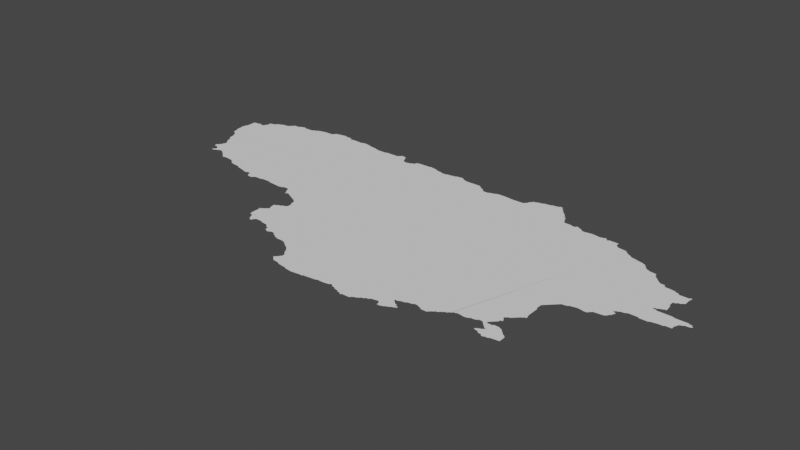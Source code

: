 # Source: lithuania.blend  (saved by Blender 3.3.6; exported with 4.5.12 LTS)
import bpy
from mathutils import Matrix  # noqa: F401  (used for matrix-valued properties, if any)

bpy.ops.wm.read_factory_settings(use_empty=True)
scene = bpy.context.scene
scene.name = 'Scene'

# ---- collections
col_collection = bpy.data.collections.new('Collection'); scene.collection.children.link(col_collection)

# ---- node groups
ng_auto_smooth = bpy.data.node_groups.new('Auto Smooth', 'GeometryNodeTree')
_s = ng_auto_smooth.interface.new_socket(name='Geometry', in_out='OUTPUT', socket_type='NodeSocketGeometry')
_s = ng_auto_smooth.interface.new_socket(name='Geometry', in_out='INPUT', socket_type='NodeSocketGeometry')
_s = ng_auto_smooth.interface.new_socket(name='Angle', in_out='INPUT', socket_type='NodeSocketFloat')
_s.subtype = 'ANGLE'
_s.min_value = 0.0
_s.max_value = 3.142
ng_auto_smooth.is_modifier = True
_N = ng_auto_smooth.nodes; _L = ng_auto_smooth.links
n0 = _N.new('NodeGroupOutput'); n0.name = 'Group Output'; n0.location = (480, -100)
n1 = _N.new('NodeGroupInput'); n1.name = 'Group Input'; n1.location = (-420, -300)
n2 = _N.new('NodeGroupInput'); n2.name = 'Group Input.001'; n2.location = (-60, -100)
n3 = _N.new('GeometryNodeSetShadeSmooth'); n3.name = 'Set Shade Smooth'; n3.location = (120, -100)
n3.domain = 'EDGE'
n4 = _N.new('GeometryNodeSetShadeSmooth'); n4.name = 'Set Shade Smooth.001'; n4.location = (300, -100)
n5 = _N.new('GeometryNodeInputMeshEdgeAngle'); n5.name = 'Edge Angle'; n5.location = (-420, -220)
n6 = _N.new('GeometryNodeInputEdgeSmooth'); n6.name = 'Is Edge Smooth'; n6.location = (-60, -160)
n7 = _N.new('GeometryNodeInputShadeSmooth'); n7.name = 'Is Face Smooth'; n7.location = (-240, -340)
n8 = _N.new('FunctionNodeBooleanMath'); n8.name = 'Boolean Math'; n8.location = (-60, -220)
n9 = _N.new('FunctionNodeCompare'); n9.name = 'Compare'; n9.location = (-240, -180)
n9.operation = 'LESS_EQUAL'
_L.new(n5.outputs[0], n9.inputs[0])
_L.new(n4.outputs[0], n0.inputs[0])
_L.new(n1.outputs[1], n9.inputs[1])
_L.new(n9.outputs[0], n8.inputs[0])
_L.new(n7.outputs[0], n8.inputs[1])
_L.new(n2.outputs[0], n3.inputs[0])
_L.new(n6.outputs[0], n3.inputs[1])
_L.new(n3.outputs[0], n4.inputs[0])
_L.new(n8.outputs[0], n3.inputs[2])
n0.is_active_output = True

# ---- world
world_world = bpy.data.worlds.new('World'); scene.world = world_world
world_world.use_nodes = True; world_world.node_tree.nodes.clear()
_N = world_world.node_tree.nodes; _L = world_world.node_tree.links
n0 = _N.new('ShaderNodeOutputWorld'); n0.name = 'World Output'; n0.location = (300, 300)
n1 = _N.new('ShaderNodeBackground'); n1.name = 'Background'; n1.location = (10, 300)
n1.inputs[0].default_value = (0.05088, 0.05088, 0.05088, 1.0)
_L.new(n1.outputs[0], n0.inputs[0])
n0.is_active_output = True
world_world.color = (0.05088, 0.05088, 0.05088)
world_world.use_sun_shadow = False
world_world.sun_shadow_jitter_overblur = 0.0

# ---- meshes
me_mesh = bpy.data.meshes.new('Mesh')
me_mesh.from_pydata([(21.06, 55.82, -7.77e-08), (21.06, 55.86, -9.631e-08), (21.05, 55.91, -9.101e-08), (21.06, 55.95, -5.993e-08), (21.08, 55.76, -8.737e-08), (21.07, 55.81, -9.339e-08), (21.06, 55.93, -8.615e-08), (21.07, 55.95, -9.848e-08), (21.07, 55.97, -9.539e-08), (21.07, 55.99, -9.565e-08), (21.09, 55.73, -8.783e-08), (21.09, 55.75, -9.597e-08), (21.12, 55.72, -4.217e-08), (21.11, 55.73, -9.208e-08), (21.07, 56.02, -8.995e-08), (21.07, 56.05, -9.25e-08), (21.07, 56.07, -1.065e-07), (21.07, 56.07, -5.864e-08), (21.08, 56.06, -9.739e-08), (21.08, 56.07, -4.578e-08), (21.09, 56.07, -8.997e-08), (21.19, 56.07, -9.955e-08), (21.13, 56.07, -9.432e-08), (21.2, 55.35, -4.189e-08), (21.2, 55.35, -4.412e-08), (21.22, 55.34, -5.465e-08), (21.21, 55.35, -9.073e-08), (21.22, 55.35, -9.586e-08), (21.23, 55.39, -1.068e-07), (21.25, 55.34, -8.851e-08), (21.27, 55.25, -7.843e-08), (21.27, 55.27, -8.663e-08), (21.28, 55.32, -4.217e-08), (21.27, 55.33, -9.016e-08), (21.29, 55.26, -7.955e-08), (21.28, 55.28, -9.913e-08), (21.29, 55.29, -9.422e-08), (21.29, 55.31, -9.647e-08), (21.3, 55.26, -4.412e-08), (21.31, 55.27, -9.317e-08), (21.34, 55.28, -8.637e-08), (21.35, 55.29, -9.502e-08), (21.37, 55.29, -8.694e-08), (21.4, 55.28, -3.329e-08), (21.39, 55.29, -8.368e-08), (21.41, 55.27, -7.877e-08), (21.43, 55.25, -7.491e-08), (21.43, 55.27, -9.76e-08), (21.16, 55.66, -9.165e-08), (21.18, 55.59, -8.687e-08), (21.17, 55.63, -8.721e-08), (21.17, 55.65, -8.953e-08), (21.2, 55.57, -7.283e-08), (21.19, 55.59, -9.587e-08), (21.21, 55.37, -8.144e-08), (21.22, 55.38, -4.217e-08), (21.22, 55.52, -4.217e-08), (21.22, 55.53, -8.157e-08), (21.21, 55.57, -9.619e-08), (21.24, 55.41, -6.16e-08), (21.24, 55.5, -5.28e-08), (21.23, 55.51, -8.303e-08), (21.25, 55.41, -9.848e-08), (21.25, 55.43, -8.953e-08), (21.26, 55.45, -8.209e-08), (21.26, 55.47, -8.185e-08), (21.25, 55.49, -9.898e-08), (22.04, 55.66, -8.813e-08), (21.14, 55.7, -5.28e-08), (21.13, 55.71, -8.296e-08), (21.15, 55.69, -9.871e-08), (21.14, 56.08, -4.578e-08), (21.17, 56.07, -9.736e-08), (21.15, 56.08, -7.156e-08), (21.16, 56.08, -5.438e-08), (21.21, 56.07, -9.848e-08), (21.21, 56.09, -7.877e-08), (21.22, 56.1, -3.329e-08), (21.23, 56.11, -8.87e-08), (21.23, 56.15, -9.156e-08), (21.23, 56.13, -9.334e-08), (21.23, 56.16, -7.466e-08), (21.29, 56.17, -9.817e-08), (21.29, 56.19, -7.491e-08), (21.31, 56.19, -9.501e-08), (21.31, 56.2, -6.973e-08), (21.33, 56.21, -9.04e-08), (21.35, 56.21, -9.886e-08), (21.35, 56.22, -7.938e-08), (21.43, 56.23, -9.9e-08), (21.41, 56.23, -9.398e-08), (21.44, 56.24, -5.938e-08), (21.45, 55.24, -6.973e-08), (21.45, 55.25, -9.696e-08), (21.48, 55.22, -8.039e-08), (21.47, 55.23, -9.492e-08), (21.5, 55.2, -5.327e-08), (21.49, 55.21, -8.831e-08), (21.51, 55.19, -8.498e-08), (21.53, 55.2, -8.334e-08), (21.55, 55.2, -9.767e-08), (21.57, 55.2, -9.377e-08), (21.65, 55.19, -9.297e-08), (21.66, 55.18, -5.327e-08), (21.68, 55.16, -7.855e-08), (21.67, 55.17, -8.703e-08), (21.69, 55.15, -7.679e-08), (21.71, 55.14, -7.584e-08), (21.71, 55.15, -9.636e-08), (21.79, 55.13, -9.337e-08), (21.45, 56.25, -8.703e-08), (21.46, 56.26, -5.527e-08), (21.51, 56.29, -1e-07), (21.47, 56.27, -8.437e-08), (21.48, 56.28, -3.329e-08), (21.49, 56.29, -8.032e-08), (21.53, 56.29, -9.076e-08), (21.55, 56.29, -9.08e-08), (21.55, 56.3, -6.409e-08), (21.57, 56.31, -8.566e-08), (21.59, 56.31, -9.949e-08), (21.63, 56.31, -9.705e-08), (21.71, 56.31, -9.377e-08), (21.73, 56.31, -9.368e-08), (21.59, 56.32, -4.756e-08), (21.62, 56.32, -4.643e-08), (21.74, 56.32, -4.412e-08), (21.75, 56.33, -8.032e-08), (22.05, 55.04, -9.008e-08), (22.07, 55.03, -8.979e-08), (21.82, 55.12, -4.606e-08), (21.81, 55.13, -9.692e-08), (21.84, 55.11, -8.853e-08), (21.88, 55.1, -4.162e-08), (21.87, 55.11, -9.982e-08), (21.89, 55.1, -8.377e-08), (21.93, 55.09, -9.104e-08), (21.95, 55.08, -7.413e-08), (21.95, 55.09, -9.847e-08), (21.97, 55.08, -7.915e-08), (21.99, 55.08, -5.29e-08), (21.99, 55.09, -9.961e-08), (22.01, 55.09, -9.487e-08), (22.04, 55.05, -7.6e-08), (22.04, 55.07, -7.142e-08), (22.03, 55.09, -9.245e-08), (22.05, 55.05, -9.81e-08), (21.81, 56.35, -9.839e-08), (22.06, 56.42, -9.856e-08), (21.77, 56.33, -9.317e-08), (21.78, 56.34, -6.7e-08), (21.79, 56.35, -8.032e-08), (21.82, 56.36, -4.412e-08), (21.83, 56.36, -8.971e-08), (21.88, 56.37, -9.334e-08), (21.97, 56.37, -8.688e-08), (21.98, 56.38, -5.28e-08), (22.0, 56.41, -7.308e-08), (21.99, 56.39, -9.6e-08), (22.01, 56.41, -9.089e-08), (22.03, 56.41, -8.69e-08), (22.04, 56.42, -3.329e-08), (22.11, 55.03, -9.156e-08), (22.12, 55.04, -6.597e-08), (22.13, 55.05, -9.8e-08), (22.15, 55.06, -8.362e-08), (22.21, 55.06, -7.509e-08), (22.22, 55.06, -4.578e-08), (22.23, 55.07, -9.939e-08), (22.25, 55.07, -9.872e-08), (22.28, 55.07, -9.282e-08), (22.33, 55.07, -9.29e-08), (22.34, 55.06, -3.943e-08), (22.37, 55.06, -7.945e-08), (22.99, 55.55, -9.106e-08), (22.23, 56.39, -9.983e-08), (22.33, 56.39, -9.959e-08), (22.37, 56.39, -9.981e-08), (22.12, 56.43, -9.079e-08), (22.16, 56.42, -8.946e-08), (22.21, 56.41, -9.326e-08), (22.21, 56.42, -6.685e-08), (22.23, 56.41, -7.55e-08), (22.25, 56.39, -9.947e-08), (22.25, 56.4, -4.756e-08), (22.29, 56.4, -8.479e-08), (22.31, 56.4, -8.409e-08), (22.33, 56.4, -6.084e-08), (22.35, 56.39, -7.367e-08), (22.35, 56.4, -3.329e-08), (22.35, 56.4, -8.367e-08), (22.34, 56.4, -4.772e-08), (22.35, 56.39, -8.663e-08), (22.43, 56.41, -9.008e-08), (22.38, 56.4, -7.111e-08), (22.7, 54.47, -6.687e-08), (22.7, 54.49, -4.92e-08), (22.7, 54.52, -8.087e-08), (22.7, 54.57, -8.78e-08), (22.69, 54.58, -3.329e-08), (22.69, 54.59, -4.162e-08), (22.69, 54.58, -9.066e-08), (22.69, 54.59, -8.99e-08), (22.7, 54.59, -6.126e-08), (22.71, 54.45, -8.138e-08), (22.71, 54.47, -9.568e-08), (22.71, 54.59, -9.941e-08), (22.71, 54.6, -7.399e-08), (22.62, 55.02, -4.412e-08), (22.61, 55.03, -9.31e-08), (22.64, 54.98, -3.329e-08), (22.64, 54.99, -7.581e-08), (22.63, 55.01, -9.216e-08), (22.65, 54.98, -6.014e-08), (22.65, 54.99, -9.926e-08), (22.67, 54.99, -9.089e-08), (22.7, 54.98, -4.412e-08), (22.69, 54.99, -9.458e-08), (22.71, 54.97, -9.372e-08), (22.47, 55.05, -9.861e-08), (22.49, 55.05, -9.538e-08), (22.53, 55.06, -6.049e-08), (22.53, 55.07, -9.809e-08), (22.55, 55.07, -9.134e-08), (22.57, 55.07, -9.229e-08), (22.6, 55.06, -6.193e-08), (22.59, 55.07, -8.983e-08), (22.61, 55.05, -9.597e-08), (22.41, 56.4, -8.386e-08), (22.5, 56.4, -6.2e-08), (22.51, 56.39, -9.327e-08), (22.59, 56.38, -8.214e-08), (22.61, 56.37, -9.184e-08), (22.6, 56.38, -4.162e-08), (22.63, 56.37, -8.032e-08), (22.65, 56.36, -7.491e-08), (22.67, 56.36, -8.482e-08), (22.76, 54.4, -4.162e-08), (22.78, 54.38, -5.327e-08), (22.77, 54.39, -9.305e-08), (22.79, 54.37, -8.566e-08), (22.81, 54.39, -1.031e-07), (22.81, 54.37, -7.824e-08), (22.82, 54.39, -7.192e-08), (22.91, 54.4, -7.849e-08), (22.99, 54.39, -9.295e-08), (23.0, 54.37, -5.142e-08), (23.0, 54.37, -3.329e-08), (23.02, 54.36, -7.044e-08), (23.01, 54.37, -8.802e-08), (23.01, 54.37, -7.266e-08), (23.0, 54.38, -6e-08), (23.01, 54.38, -8.292e-08), (23.01, 54.38, -6.869e-08), (23.01, 54.38, -7.323e-08), (23.03, 54.39, -9.988e-08), (22.74, 54.44, -4.162e-08), (22.73, 54.45, -8.971e-08), (22.73, 54.61, -9.587e-08), (22.74, 54.62, -6.597e-08), (22.76, 54.41, -7.593e-08), (22.75, 54.43, -9.888e-08), (22.75, 54.63, -9.418e-08), (22.76, 54.64, -5.28e-08), (22.76, 54.66, -4.578e-08), (22.75, 54.7, -5.106e-08), (22.77, 54.64, -9.508e-08), (22.77, 54.66, -9.739e-08), (22.81, 54.75, -9.914e-08), (22.77, 54.73, -9.889e-08), (22.83, 54.41, -9.593e-08), (22.85, 54.41, -8.997e-08), (22.87, 54.41, -9.331e-08), (22.89, 54.41, -9.007e-08), (22.91, 54.41, -1.053e-07), (24.34, 55.59, -9.93e-08), (22.74, 54.96, -7.603e-08), (22.73, 54.97, -9.419e-08), (22.75, 54.73, -7.824e-08), (22.75, 54.95, -8.25e-08), (22.78, 54.74, -5.438e-08), (22.78, 54.94, -5.438e-08), (22.77, 54.95, -9.419e-08), (22.79, 54.75, -8.589e-08), (22.79, 54.93, -8.748e-08), (22.82, 54.76, -5.438e-08), (22.82, 54.92, -5.438e-08), (22.81, 54.93, -9.567e-08), (22.83, 54.77, -8.25e-08), (22.84, 54.9, -5.375e-08), (22.83, 54.91, -8.654e-08), (22.85, 54.77, -9.419e-08), (22.86, 54.78, -5.438e-08), (22.86, 54.84, -7.817e-08), (22.85, 54.87, -8.81e-08), (22.85, 54.89, -9.554e-08), (22.87, 54.81, -9.007e-08), (22.87, 54.83, -9.341e-08), (22.87, 54.79, -9.782e-08), (22.89, 56.26, -9.988e-08), (23.05, 56.31, -9.96e-08), (23.03, 56.33, -9.125e-08), (22.75, 56.36, -9.652e-08), (22.77, 56.37, -8.856e-08), (22.83, 56.37, -9.295e-08), (22.85, 56.37, -9.156e-08), (22.88, 56.37, -9.548e-08), (22.91, 56.37, -9.503e-08), (22.92, 56.38, -6.023e-08), (22.93, 56.39, -9.399e-08), (22.94, 56.4, -7.43e-08), (22.95, 56.41, -8.999e-08), (22.99, 56.4, -8.323e-08), (23.02, 56.36, -5.968e-08), (23.01, 56.37, -9.136e-08), (23.0, 56.4, -7.885e-08), (23.05, 54.32, -7.76e-08), (23.05, 54.33, -8.815e-08), (23.05, 54.35, -9.828e-08), (23.07, 54.31, -8.777e-08), (23.09, 54.3, 3.016e-08), (23.09, 54.3, -9.2e-08), (23.11, 54.31, -9.315e-08), (23.13, 54.32, -7.955e-08), (23.15, 54.32, -7.145e-08), (23.18, 54.3, -7.102e-08), (23.17, 54.31, -9.202e-08), (23.19, 54.29, -8.092e-08), (23.21, 54.28, -8.058e-08), (23.21, 54.29, -9.677e-08), (23.23, 54.27, -8.737e-08), (23.25, 54.26, -4.786e-08), (23.25, 54.27, -9.832e-08), (23.28, 54.26, -8.622e-08), (23.31, 54.26, -8.005e-08), (23.33, 54.26, -8.164e-08), (23.35, 54.25, -8.737e-08), (23.09, 56.3, -9.868e-08), (23.11, 56.31, -9.16e-08), (23.13, 56.31, -9.597e-08), (23.14, 56.32, -7.871e-08), (23.45, 56.35, -9.979e-08), (23.04, 56.32, -5.375e-08), (23.17, 56.33, -9.122e-08), (23.18, 56.37, -6.968e-08), (23.18, 56.35, -9.36e-08), (23.19, 56.36, -8.606e-08), (23.22, 56.37, -9.163e-08), (23.26, 56.37, -9.371e-08), (23.35, 56.37, -9.563e-08), (23.36, 56.38, -4.578e-08), (23.48, 54.0, -4.162e-08), (23.48, 54.0, -3.329e-08), (23.5, 53.98, -7.797e-08), (23.49, 53.99, -8.814e-08), (23.49, 54.01, -8.587e-08), (23.5, 54.02, -5.327e-08), (23.52, 53.96, -8.145e-08), (23.51, 53.97, -9.067e-08), (23.52, 54.05, -6.748e-08), (23.51, 54.03, -1.007e-07), (23.53, 54.05, -9.592e-08), (23.53, 54.07, -5.719e-08), (23.53, 54.07, -3.329e-08), (23.53, 54.07, -5.993e-08), (23.53, 54.06, -6.076e-08), (23.53, 54.08, -5.715e-08), (23.55, 54.06, -9.988e-08), (23.59, 53.95, -9.447e-08), (23.6, 53.94, -7.068e-08), (23.66, 53.93, -8.952e-08), (24.49, 54.36, -9.033e-08), (23.37, 54.24, -7.517e-08), (23.37, 54.25, -9.926e-08), (23.4, 54.22, -5.438e-08), (23.39, 54.23, -9.632e-08), (23.41, 54.21, -8.363e-08), (23.43, 54.2, -7.01e-08), (23.43, 54.21, -9.322e-08), (23.46, 54.18, -4.217e-08), (23.45, 54.19, -8.026e-08), (23.48, 54.15, -6.95e-08), (23.47, 54.17, -8.799e-08), (23.5, 54.12, -7.061e-08), (23.49, 54.13, -8.144e-08), (23.49, 54.15, -9.681e-08), (23.52, 54.09, -6.869e-08), (23.51, 54.11, -9.476e-08), (23.53, 54.09, -9.905e-08), (23.52, 56.34, -8.716e-08), (23.53, 56.33, -9.818e-08), (23.59, 56.33, -9.85e-08), (23.37, 56.37, -9.77e-08), (23.37, 56.38, -4.717e-08), (23.4, 56.37, -7.726e-08), (23.44, 56.36, -4.578e-08), (23.55, 56.33, -9.058e-08), (23.59, 56.34, -4.661e-08), (23.61, 56.34, -7.79e-08), (23.69, 56.35, -9.524e-08), (23.7, 53.92, -9.839e-08), (23.69, 53.93, -9.614e-08), (23.77, 53.91, -8.971e-08), (23.79, 53.91, -9.454e-08), (23.87, 53.92, -8.936e-08), (23.91, 53.92, -6.568e-08), (23.91, 53.93, -9.841e-08), (23.93, 53.93, -9.349e-08), (24.02, 53.94, -7.785e-08), (23.79, 56.35, -9.747e-08), (23.83, 56.33, -9.727e-08), (23.95, 56.33, -9.444e-08), (23.7, 56.36, -4.323e-08), (23.77, 56.37, -8.824e-08), (23.78, 56.36, -7.11e-08), (23.81, 56.34, -4.994e-08), (23.83, 56.34, -4.786e-08), (23.87, 56.33, -9.426e-08), (23.98, 56.33, -9.303e-08), (24.04, 53.94, -4.578e-08), (24.05, 53.95, -9.514e-08), (24.12, 53.95, -8.382e-08), (24.18, 53.96, -4.439e-08), (24.19, 53.97, -9.95e-08), (24.22, 53.96, -5.375e-08), (24.21, 53.97, -9.849e-08), (24.23, 53.95, -8.666e-08), (24.26, 53.94, -5.954e-08), (24.25, 53.95, -8.934e-08), (24.29, 53.93, -9.109e-08), (24.31, 53.92, -7.702e-08), (24.31, 53.93, -9.77e-08), (24.01, 56.33, -8.301e-08), (24.03, 56.31, -8.891e-08), (24.09, 56.27, -9.4e-08), (24.05, 56.29, -9.677e-08), (24.05, 56.3, -6.796e-08), (24.07, 56.29, -7.749e-08), (24.08, 56.28, -3.329e-08), (24.11, 56.25, -9.294e-08), (24.1, 56.26, -5.28e-08), (24.12, 56.25, -7.741e-08), (24.12, 56.25, -3.329e-08), (24.13, 56.25, -8.135e-08), (24.13, 56.25, -3.329e-08), (24.14, 56.25, -7.078e-08), (24.15, 56.25, -9.119e-08), (24.17, 56.25, -9.926e-08), (24.17, 56.26, -7.786e-08), (24.21, 56.27, -9.668e-08), (24.23, 56.27, -9.961e-08), (24.23, 56.28, -9.392e-08), (24.27, 56.29, -8.777e-08), (24.29, 56.29, -9.159e-08), (24.31, 56.29, -9.156e-08), (24.02, 56.32, -5.327e-08), (24.36, 53.9, -4.439e-08), (24.35, 53.91, -9.328e-08), (24.37, 53.9, -4.786e-08), (24.37, 53.91, -9.915e-08), (24.39, 53.91, -9.542e-08), (24.45, 53.91, -9.272e-08), (24.46, 53.92, -4.412e-08), (24.47, 53.93, -9.223e-08), (24.49, 53.94, -9.029e-08), (24.5, 53.94, -3.329e-08), (24.51, 53.95, -8.607e-08), (24.53, 53.96, -7.01e-08), (24.53, 53.97, -9.635e-08), (24.55, 53.97, -8.955e-08), (24.56, 53.98, -6.193e-08), (24.57, 53.99, -9.413e-08), (24.59, 53.99, -7.481e-08), (24.6, 54.0, -4.412e-08), (24.61, 54.01, -9.223e-08), (24.63, 54.01, -8.831e-08), (24.34, 56.29, -9.183e-08), (24.43, 56.28, -8.821e-08), (24.45, 56.28, -8.884e-08), (24.48, 56.28, -8.573e-08), (24.51, 56.28, -8.664e-08), (24.55, 56.28, -4.92e-08), (24.57, 56.29, -8.94e-08), (24.58, 56.31, -6.516e-08), (24.59, 56.31, -9.677e-08), (24.65, 56.37, -1.068e-07), (24.59, 56.33, -7.877e-08), (24.6, 56.34, -4.162e-08), (24.61, 56.35, -8.94e-08), (24.62, 56.37, -6.516e-08), (24.63, 56.37, -9.134e-08), (24.67, 54.02, -8.91e-08), (24.7, 53.97, -8.38e-08), (24.7, 53.99, -8.74e-08), (24.69, 54.01, -9.013e-08), (24.73, 53.97, -9.455e-08), (24.76, 54.04, -9.988e-08), (24.75, 53.98, -7.253e-08), (24.76, 53.98, -4.162e-08), (24.77, 53.99, -8.488e-08), (24.79, 54.0, -7.753e-08), (24.79, 54.09, -8.895e-08), (24.8, 54.0, -4.162e-08), (24.81, 54.01, -9.11e-08), (24.81, 54.07, -9.587e-08), (24.83, 54.02, -7.753e-08), (24.83, 54.05, -1.176e-07), (24.83, 54.07, -7.491e-08), (24.84, 54.02, -4.162e-08), (24.85, 54.03, -9.11e-08), (24.85, 54.05, -7.948e-08), (24.86, 54.03, -6.541e-08), (24.86, 54.04, -3.329e-08), (24.78, 54.1, -7.847e-08), (24.77, 54.1, -9.172e-08), (24.77, 54.12, -9.471e-08), (24.8, 54.12, -3.989e-08), (24.8, 54.08, -6.597e-08), (24.81, 54.13, -9.645e-08), (24.86, 54.14, -7.996e-08), (24.87, 54.15, -9.383e-08), (25.66, 55.58, -9.92e-08), (24.92, 54.16, -5.605e-08), (24.93, 54.17, -9.136e-08), (24.95, 54.17, -9.262e-08), (24.71, 56.39, -9.929e-08), (24.65, 56.38, -6.207e-08), (24.72, 56.4, -6.092e-08), (24.79, 56.41, -9.958e-08), (24.8, 56.42, -4.578e-08), (24.82, 56.42, -8.415e-08), (24.87, 56.43, -9.28e-08), (24.87, 56.44, -5.327e-08), (24.91, 56.43, -9.318e-08), (24.89, 56.44, -7.277e-08), (24.91, 56.41, -9.926e-08), (24.9, 56.44, -3.329e-08), (24.93, 56.39, -9.215e-08), (24.93, 56.41, -7.491e-08), (24.96, 56.36, -8.001e-08), (24.95, 56.37, -9.399e-08), (24.94, 56.39, -7.132e-08), (24.98, 54.16, -3.329e-08), (24.97, 54.17, -9.768e-08), (24.99, 54.16, -7.713e-08), (25.02, 54.14, -4.578e-08), (25.01, 54.15, -1.005e-07), (25.03, 54.14, -7.138e-08), (25.07, 54.14, -7.244e-08), (25.08, 54.14, -3.329e-08), (25.09, 54.15, -8.643e-08), (25.1, 54.16, -7.825e-08), (25.11, 54.17, -9.41e-08), (25.13, 54.19, -9.78e-08), (25.13, 54.18, -7.299e-08), (25.17, 54.21, -9.83e-08), (25.15, 54.19, -8.472e-08), (25.16, 54.2, -5.327e-08), (25.19, 54.22, -7.025e-08), (25.19, 54.23, -9.3e-08), (25.21, 54.23, -8.282e-08), (25.22, 54.24, -4.217e-08), (25.23, 54.25, -8.978e-08), (25.25, 54.26, -6.95e-08), (25.25, 54.27, -9.677e-08), (25.27, 54.27, -9.497e-08), (25.01, 56.29, -9.917e-08), (24.99, 56.33, -9.136e-08), (25.0, 56.32, -6.999e-08), (25.03, 56.27, -9.577e-08), (25.01, 56.31, -8.229e-08), (25.03, 56.29, -7.698e-08), (25.1, 56.18, -9.303e-08), (25.07, 56.19, -9.846e-08), (25.05, 56.23, -9.926e-08), (25.05, 56.25, -8.711e-08), (25.04, 56.27, -6.638e-08), (25.07, 56.21, -8.785e-08), (25.06, 56.23, -7.058e-08), (25.16, 56.18, -4.174e-08), (25.17, 56.17, -9.458e-08), (25.19, 56.17, -9.148e-08), (25.21, 56.17, -9.926e-08), (25.21, 56.18, -6.904e-08), (25.25, 56.17, -9.605e-08), (25.23, 56.19, -8.1e-08), (25.24, 56.18, -6.538e-08), (25.27, 56.17, -7.755e-08), (24.97, 56.35, -9.083e-08), (24.98, 56.34, -5.327e-08), (25.29, 54.28, -8.563e-08), (25.35, 54.27, -9.331e-08), (25.37, 54.27, -8.786e-08), (25.4, 54.28, -7.296e-08), (25.48, 54.4, -9.988e-08), (25.41, 54.29, -9.604e-08), (25.44, 54.29, -8.28e-08), (25.47, 54.3, -6.207e-08), (25.47, 54.31, -9.926e-08), (25.49, 54.31, -9.119e-08), (25.52, 54.18, -3.329e-08), (25.52, 54.18, -5.693e-08), (25.52, 54.3, -6.126e-08), (25.51, 54.31, -9.39e-08), (25.55, 54.17, -1.018e-07), (25.53, 54.19, -8.781e-08), (25.54, 54.2, -8.057e-08), (25.54, 54.28, -7.741e-08), (25.53, 54.29, -9.05e-08), (25.55, 54.33, -1.036e-07), (25.56, 54.26, -4.217e-08), (25.55, 54.27, -8.081e-08), (25.55, 54.31, -9.614e-08), (25.57, 54.35, -8.781e-08), (25.59, 54.37, -9.053e-08), (25.57, 54.16, -6.3e-08), (25.57, 54.17, -1.008e-07), (25.57, 54.21, -9.223e-08), (25.58, 54.24, -6.704e-08), (25.57, 54.25, -8.403e-08), (25.61, 54.31, -9.936e-08), (25.56, 54.34, -5.868e-08), (25.59, 54.15, -9.562e-08), (25.58, 54.22, -7.354e-08), (25.59, 54.22, -8.415e-08), (25.59, 54.24, -7.222e-08), (25.58, 54.36, -4.217e-08), (25.61, 54.39, -8.338e-08), (25.59, 54.59, -9.988e-08), (25.63, 54.49, -9.714e-08), (25.29, 56.15, -9.21e-08), (25.28, 56.16, -4.412e-08), (25.31, 56.14, -8.22e-08), (25.33, 56.14, -8.937e-08), (25.39, 56.15, -9.331e-08), (25.41, 56.15, -9.066e-08), (25.49, 56.14, -8.543e-08), (25.56, 56.13, -9.979e-08), (25.53, 56.15, -9.112e-08), (25.54, 56.16, -4.412e-08), (25.55, 56.15, -9.083e-08), (25.54, 56.16, -6.659e-08), (25.56, 56.14, -5.527e-08), (25.58, 56.14, -3.899e-08), (25.58, 56.13, -9.172e-08), (25.62, 54.14, -5.375e-08), (25.61, 54.15, -9.597e-08), (25.6, 54.38, -3.329e-08), (25.63, 54.13, -8.314e-08), (25.64, 54.22, -9.988e-08), (25.61, 54.32, -6.112e-08), (25.67, 54.32, -4.964e-08), (25.66, 54.14, -7.641e-08), (25.67, 54.31, -9.594e-08), (25.69, 54.14, -4.661e-08), (25.69, 54.15, -1.132e-07), (25.7, 54.3, -6.574e-08), (25.69, 54.31, -7.814e-08), (25.75, 54.25, -9.671e-08), (25.71, 54.29, -8.557e-08), (25.78, 54.16, -8.176e-08), (25.73, 54.27, -8.785e-08), (25.72, 54.28, -5.327e-08), (25.74, 54.26, -6.633e-08), (25.77, 54.23, -9.848e-08), (25.77, 54.24, -7.391e-08), (25.78, 54.17, -8.164e-08), (25.78, 54.19, -8.005e-08), (25.78, 54.23, -6.167e-08), (25.61, 54.41, -1.067e-07), (25.61, 54.45, -9.41e-08), (25.61, 54.47, -9.317e-08), (25.63, 54.41, -7.55e-08), (25.63, 54.43, -8.462e-08), (25.62, 54.44, -5.28e-08), (25.63, 54.48, -7.132e-08), (25.65, 54.49, -7.045e-08), (25.66, 54.5, -3.329e-08), (25.67, 54.51, -8.403e-08), (25.68, 54.52, -6.8e-08), (25.69, 54.53, -9.067e-08), (25.7, 54.54, -7.915e-08), (25.71, 54.55, -9.492e-08), (25.74, 54.61, -9.631e-08), (25.74, 54.74, -7.076e-08), (25.73, 54.75, -9.568e-08), (25.73, 54.56, -7.283e-08), (25.73, 54.57, -9.76e-08), (25.75, 54.59, -9.091e-08), (25.74, 54.63, -9.004e-08), (25.75, 54.57, -7.968e-08), (25.74, 54.65, -7.848e-08), (25.73, 54.77, -9.276e-08), (25.73, 54.79, -9.275e-08), (25.73, 54.81, -9.503e-08), (25.74, 54.82, -6.126e-08), (25.75, 54.83, -8.608e-08), (25.83, 54.91, -9.812e-08), (25.76, 54.84, -6.126e-08), (25.77, 54.85, -9.185e-08), (25.78, 54.86, -6.126e-08), (25.79, 54.87, -9.317e-08), (25.81, 54.89, -9.315e-08), (25.8, 54.88, -6.703e-08), (25.82, 54.9, -6.703e-08), (25.84, 54.92, -6.703e-08), (25.85, 54.93, -9.492e-08), (25.87, 54.93, -8.492e-08), (25.91, 54.94, -7.929e-08), (25.91, 54.95, -9.848e-08), (25.95, 55.97, -9.951e-08), (25.88, 56.0, -7.024e-08), (25.89, 55.99, -9.349e-08), (25.93, 55.98, -8.625e-08), (25.63, 56.14, -5.056e-08), (25.68, 56.14, -8.444e-08), (25.65, 56.14, -6.948e-08), (25.68, 56.11, -8.853e-08), (25.71, 56.07, -9.74e-08), (25.69, 56.09, -8.519e-08), (25.73, 56.07, -9.294e-08), (25.71, 56.08, -5.76e-08), (25.8, 56.06, -4.263e-08), (25.83, 56.03, -9.539e-08), (25.81, 56.05, -9.164e-08), (25.85, 56.01, -9.637e-08), (25.82, 56.04, -7.135e-08), (25.85, 56.02, -7.166e-08), (25.87, 56.01, -7.44e-08), (25.93, 54.95, -9.366e-08), (25.97, 54.96, -8.501e-08), (25.99, 54.96, -9.041e-08), (26.05, 54.95, -9.111e-08), (26.07, 54.95, -8.259e-08), (26.08, 54.96, -4.412e-08), (26.09, 54.97, -9.067e-08), (26.1, 54.98, -6.633e-08), (26.11, 54.99, -9.783e-08), (26.13, 54.99, -8.707e-08), (26.21, 55.0, -7.561e-08), (26.21, 55.01, -9.76e-08), (26.22, 55.01, -6.869e-08), (26.23, 55.03, -9.196e-08), (26.23, 55.09, -9.866e-08), (26.23, 55.11, -9.179e-08), (26.23, 55.1, -8.99e-08), (26.24, 55.1, -2.423e-08), (26.24, 55.11, -7.474e-08), (26.25, 55.12, -7.688e-08), (25.95, 55.98, -6.049e-08), (25.97, 55.97, -9.104e-08), (26.01, 55.96, -7.974e-08), (26.03, 55.95, -9.692e-08), (26.02, 55.96, -4.606e-08), (26.05, 55.93, -9.52e-08), (26.05, 55.95, -7.55e-08), (26.09, 55.9, -8.574e-08), (26.07, 55.91, -9.587e-08), (26.07, 55.93, -7.491e-08), (26.09, 55.89, -9.5e-08), (26.12, 55.88, -7.008e-08), (26.11, 55.88, -6.859e-08), (26.21, 55.83, -9.907e-08), (26.13, 55.87, -9.151e-08), (26.2, 55.86, -9.022e-08), (26.22, 55.82, -7.844e-08), (26.21, 55.85, -8.424e-08), (26.24, 55.8, -7.12e-08), (26.23, 55.81, -8.705e-08), (26.24, 55.04, -7.286e-08), (26.25, 55.05, -8.269e-08), (26.25, 55.07, -9.848e-08), (26.25, 55.09, -8.282e-08), (26.26, 55.07, -7.166e-08), (26.26, 55.08, -4.412e-08), (26.26, 55.12, -5.375e-08), (26.27, 55.13, -8.781e-08), (26.43, 55.3, -9.988e-08), (26.32, 55.14, -7.25e-08), (26.33, 55.15, -9.374e-08), (26.35, 55.15, -9.593e-08), (26.37, 55.15, -9.894e-08), (26.41, 55.15, -9.388e-08), (26.43, 55.14, -7.523e-08), (26.43, 55.15, -1.001e-07), (26.45, 55.35, -8.374e-08), (26.45, 55.34, -8.029e-08), (26.46, 55.34, -4.995e-08), (26.46, 55.35, -4.162e-08), (26.45, 55.36, -9.465e-08), (26.47, 55.14, -9.023e-08), (26.46, 55.36, -7.372e-08), (26.48, 55.34, -4.707e-08), (26.48, 55.36, -4.647e-08), (26.49, 55.33, -9.423e-08), (26.52, 55.14, -5.202e-08), (26.53, 55.15, -9.574e-08), (26.56, 55.33, -9.442e-08), (26.47, 55.69, -9.874e-08), (26.51, 55.68, -9.355e-08), (26.49, 55.37, -9.449e-08), (26.52, 55.38, -8.091e-08), (26.53, 55.47, -9.739e-08), (26.53, 55.51, -9.34e-08), (26.53, 55.53, -9.617e-08), (26.51, 55.67, -9.701e-08), (26.53, 55.39, -9.714e-08), (26.54, 55.47, -7.317e-08), (26.55, 55.39, -8.548e-08), (26.55, 55.53, -8.25e-08), (26.57, 55.55, -9.366e-08), (26.27, 55.77, -9.276e-08), (26.25, 55.79, -8.814e-08), (26.26, 55.78, -5.868e-08), (26.31, 55.74, -8.669e-08), (26.29, 55.75, -9.492e-08), (26.28, 55.76, -6.873e-08), (26.35, 55.73, -9.057e-08), (26.33, 55.74, -8.272e-08), (26.35, 55.74, -6.825e-08), (26.38, 55.71, -6.828e-08), (26.38, 55.71, -8.222e-08), (26.38, 55.71, -3.329e-08), (26.37, 55.71, -5.853e-08), (26.37, 55.72, -3.329e-08), (26.36, 55.71, -9.427e-08), (26.36, 55.72, -6.023e-08), (26.39, 55.71, -8.99e-08), (26.41, 55.71, -9.144e-08), (26.47, 55.7, -8.188e-08), (26.49, 55.69, -8.751e-08), (26.6, 55.16, -8.288e-08), (26.71, 55.21, -5.725e-08), (26.6, 55.33, -9.345e-08), (26.63, 55.33, -8.819e-08), (26.64, 55.16, -4.162e-08), (26.65, 55.17, -9.278e-08), (26.66, 55.32, -8.764e-08), (26.71, 55.17, -8.615e-08), (26.7, 55.32, -8.248e-08), (26.72, 55.22, -4.578e-08), (26.72, 55.23, -7.277e-08), (26.73, 55.25, -2.322e-08), (26.79, 55.31, -1.068e-07), (26.77, 55.32, -6.66e-08), (26.76, 55.26, -4.614e-08), (26.77, 55.27, -9.525e-08), (26.8, 55.27, -1.221e-07), (26.78, 55.32, -4.439e-08), (26.81, 55.31, -8.854e-08), (26.83, 55.28, -1.319e-07), (26.83, 55.28, 1.696e-07), (26.83, 55.29, -4.772e-08), (26.82, 55.29, -7.824e-08), (26.83, 55.29, -3.329e-08), (26.82, 55.3, -4.412e-08), (26.56, 55.54, -5.438e-08), (26.61, 55.67, -9.634e-08), (26.59, 55.55, -7.862e-08), (26.6, 55.56, -5.438e-08), (26.61, 55.57, -9.583e-08), (26.62, 55.57, -6.936e-08), (26.62, 55.59, -9.914e-08), (26.62, 55.64, -9.019e-08), (26.63, 55.68, -5.366e-08), (26.61, 55.68, -4.756e-08)], [], [(67, 5, 0), (1, 2, 6), (7, 67, 6), (8, 67, 7), (67, 11, 4), (21, 9, 14), (22, 14, 15), (20, 22, 15), (27, 23, 26), (28, 25, 27), (29, 25, 28), (31, 34, 30), (37, 32, 33), (35, 38, 34), (36, 39, 35), (36, 40, 39), (67, 42, 41), (67, 43, 44), (67, 50, 51), (67, 52, 53), (67, 53, 49), (28, 27, 54), (55, 28, 54), (58, 56, 57), (67, 29, 28), (62, 67, 28), (63, 67, 62), (64, 67, 63), (66, 61, 58), (66, 58, 67), (66, 67, 65), (67, 12, 13), (67, 13, 10), (67, 8, 9), (70, 69, 67), (67, 48, 70), (22, 72, 21), (71, 73, 22), (76, 67, 75), (77, 67, 76), (81, 80, 79), (67, 80, 81), (83, 84, 82), (85, 67, 84), (86, 87, 67), (89, 67, 87), (89, 87, 88), (88, 90, 89), (93, 46, 47), (93, 47, 67), (95, 92, 93), (100, 97, 94), (100, 94, 95), (97, 99, 98), (67, 101, 100), (105, 103, 102), (108, 106, 104), (67, 107, 108), (109, 107, 67), (91, 110, 89), (112, 67, 89), (112, 89, 110), (113, 112, 110), (114, 112, 113), (116, 67, 112), (120, 67, 117), (119, 120, 117), (121, 67, 120), (122, 67, 121), (123, 67, 122), (126, 67, 123), (132, 130, 131), (134, 132, 67), (135, 133, 134), (138, 136, 134), (141, 138, 134), (137, 140, 139), (174, 142, 141), (144, 146, 143), (174, 144, 145), (147, 67, 150), (151, 147, 150), (152, 153, 147), (67, 147, 153), (154, 67, 153), (158, 67, 155), (160, 148, 158), (164, 129, 128), (164, 163, 162), (174, 165, 164), (169, 168, 174), (174, 170, 169), (174, 172, 171), (177, 67, 176), (179, 175, 178), (180, 175, 179), (184, 185, 183), (176, 67, 183), (186, 183, 185), (189, 188, 191), (202, 199, 200), (274, 196, 197), (274, 197, 198), (201, 206, 198), (214, 210, 211), (212, 215, 214), (174, 212, 209), (218, 216, 217), (219, 173, 174), (174, 224, 223), (174, 225, 226), (209, 227, 174), (229, 177, 193), (230, 177, 229), (231, 67, 230), (232, 67, 231), (235, 67, 234), (235, 236, 67), (241, 238, 239), (241, 242, 240), (247, 249, 246), (255, 254, 253), (274, 205, 195), (207, 274, 206), (261, 256, 257), (274, 257, 205), (259, 262, 258), (263, 266, 262), (268, 266, 267), (274, 262, 266), (261, 270, 241), (261, 272, 271), (274, 272, 261), (274, 245, 244), (274, 255, 245), (174, 277, 218), (278, 269, 265), (174, 279, 276), (280, 283, 269), (284, 281, 282), (268, 269, 283), (290, 286, 287), (288, 274, 268), (295, 289, 290), (275, 290, 287), (275, 287, 174), (292, 274, 291), (275, 297, 294), (275, 294, 295), (275, 296, 297), (275, 274, 298), (299, 174, 67), (303, 299, 302), (303, 304, 299), (305, 299, 304), (307, 299, 306), (308, 299, 307), (310, 311, 309), (313, 301, 299), (315, 299, 312), (317, 319, 316), (317, 321, 319), (275, 322, 318), (326, 324, 275), (275, 327, 325), (332, 330, 328), (333, 331, 332), (275, 334, 333), (275, 255, 274), (174, 337, 338), (341, 174, 345), (346, 345, 344), (346, 347, 345), (347, 348, 345), (348, 349, 341), (352, 354, 351), (355, 353, 354), (356, 360, 355), (360, 358, 353), (359, 361, 360), (362, 367, 365), (367, 362, 364), (371, 360, 367), (371, 369, 368), (375, 372, 373), (375, 373, 275), (275, 376, 375), (275, 380, 378), (275, 382, 380), (387, 384, 385), (275, 385, 382), (371, 388, 387), (371, 387, 275), (390, 341, 389), (350, 392, 349), (394, 341, 392), (397, 398, 391), (398, 174, 391), (400, 401, 371), (403, 402, 400), (406, 404, 400), (406, 408, 407), (409, 174, 399), (411, 275, 417), (418, 275, 411), (412, 413, 399), (409, 399, 413), (413, 414, 409), (415, 174, 409), (416, 174, 415), (371, 420, 408), (426, 424, 425), (371, 426, 425), (371, 425, 423), (429, 427, 428), (432, 275, 418), (433, 275, 432), (435, 275, 433), (437, 434, 435), (438, 434, 437), (439, 275, 434), (443, 275, 441), (444, 445, 443), (449, 275, 448), (450, 275, 449), (454, 451, 453), (371, 430, 431), (459, 430, 371), (459, 456, 457), (461, 460, 371), (371, 462, 461), (371, 468, 466), (469, 468, 371), (371, 474, 472), (371, 475, 474), (476, 451, 454), (477, 275, 476), (478, 275, 477), (480, 275, 479), (483, 275, 482), (486, 485, 484), (487, 485, 486), (489, 485, 488), (496, 475, 371), (496, 495, 494), (496, 499, 497), (499, 502, 500), (496, 503, 499), (504, 496, 501), (496, 505, 503), (507, 496, 504), (506, 508, 505), (512, 509, 510), (515, 496, 371), (514, 496, 515), (501, 496, 513), (518, 515, 371), (371, 522, 520), (521, 371, 275), (525, 275, 485), (526, 525, 485), (527, 528, 525), (529, 530, 528), (531, 533, 528), (532, 533, 531), (535, 528, 533), (536, 533, 534), (538, 528, 535), (540, 528, 537), (546, 544, 543), (546, 549, 548), (555, 546, 521), (546, 552, 551), (553, 554, 552), (555, 556, 553), (555, 557, 556), (559, 561, 560), (521, 562, 559), (521, 563, 562), (568, 566, 567), (569, 528, 566), (570, 566, 568), (571, 569, 566), (575, 275, 569), (577, 573, 275), (578, 275, 574), (579, 275, 572), (581, 275, 580), (582, 584, 275), (583, 585, 582), (587, 521, 584), (588, 528, 539), (589, 567, 588), (594, 592, 521), (594, 595, 592), (594, 597, 596), (594, 599, 598), (605, 600, 601), (609, 602, 603), (609, 603, 594), (606, 604, 605), (612, 608, 609), (606, 616, 604), (620, 611, 607), (620, 607, 612), (613, 621, 609), (622, 615, 616), (617, 622, 616), (649, 619, 611), (649, 611, 620), (614, 626, 613), (630, 521, 587), (632, 521, 630), (633, 521, 632), (636, 521, 635), (637, 521, 636), (640, 637, 638), (639, 640, 638), (642, 637, 640), (644, 521, 637), (649, 622, 623), (624, 649, 623), (627, 647, 614), (649, 645, 646), (649, 646, 622), (649, 652, 648), (653, 649, 650), (649, 655, 652), (656, 649, 653), (659, 649, 656), (661, 658, 649), (662, 649, 659), (664, 655, 658), (668, 655, 664), (628, 670, 594), (629, 671, 628), (674, 669, 670), (629, 675, 671), (628, 676, 629), (628, 678, 676), (628, 680, 679), (628, 682, 681), (628, 686, 682), (688, 690, 687), (691, 689, 628), (691, 628, 684), (692, 685, 521), (521, 695, 694), (521, 699, 696), (521, 700, 699), (702, 703, 701), (697, 704, 702), (521, 707, 706), (521, 709, 707), (712, 521, 711), (713, 521, 712), (714, 644, 643), (715, 521, 644), (717, 521, 715), (721, 718, 719), (722, 521, 720), (726, 723, 724), (727, 725, 723), (728, 521, 725), (521, 729, 709), (521, 731, 730), (521, 734, 733), (521, 736, 735), (521, 739, 738), (521, 740, 739), (521, 741, 740), (744, 745, 521), (751, 710, 750), (752, 710, 751), (755, 754, 752), (757, 521, 754), (759, 521, 756), (761, 521, 759), (763, 521, 760), (764, 762, 521), (765, 521, 762), (766, 762, 764), (768, 521, 765), (743, 770, 769), (774, 771, 772), (521, 776, 748), (521, 778, 776), (781, 780, 777), (784, 782, 781), (785, 777, 521), (786, 777, 785), (790, 783, 784), (832, 784, 777), (797, 777, 794), (800, 789, 521), (799, 521, 798), (802, 800, 521), (803, 802, 521), (805, 521, 799), (808, 806, 802), (812, 521, 767), (813, 811, 812), (815, 521, 811), (818, 521, 814), (823, 521, 825), (820, 521, 823), (828, 521, 827), (832, 796, 784), (833, 832, 797), (832, 836, 831), (837, 832, 834), (832, 838, 836), (843, 842, 839), (843, 847, 846), (848, 843, 844), (849, 847, 843), (854, 847, 853), (855, 847, 849), (810, 856, 809), (857, 862, 805), (860, 810, 862), (857, 863, 862), (865, 864, 857), (18, 15, 16), (18, 16, 17), (20, 18, 19), (54, 27, 26), (188, 192, 176), (191, 188, 176), (177, 192, 190), (203, 201, 202), (206, 201, 203), (250, 248, 249), (255, 251, 245), (255, 253, 251), (255, 250, 252), (265, 268, 267), (322, 320, 321), (367, 361, 365), (366, 367, 364), (441, 275, 439), (442, 441, 439), (445, 275, 443), (518, 516, 515), (618, 649, 625), (745, 743, 521), (746, 743, 745), (521, 748, 744), (787, 777, 786), (789, 788, 785), (792, 777, 787), (825, 521, 817), (824, 823, 825), (827, 821, 822), (852, 850, 847), (852, 851, 850), (3, 7, 6), (5, 67, 4), (1, 67, 0), (67, 1, 6), (67, 10, 11), (18, 20, 15), (22, 21, 14), (24, 26, 23), (31, 35, 34), (35, 39, 38), (36, 41, 40), (37, 41, 36), (67, 41, 37), (67, 44, 42), (67, 45, 43), (67, 47, 45), (67, 49, 50), (48, 67, 51), (67, 58, 52), (58, 61, 56), (59, 62, 28), (61, 66, 60), (67, 33, 29), (65, 67, 64), (67, 37, 33), (67, 69, 12), (69, 70, 68), (21, 67, 9), (22, 73, 72), (74, 72, 73), (21, 75, 67), (77, 78, 67), (78, 80, 67), (81, 82, 67), (82, 84, 67), (85, 86, 67), (67, 95, 93), (97, 98, 96), (67, 100, 95), (97, 100, 99), (67, 102, 101), (67, 105, 102), (67, 104, 105), (67, 108, 104), (111, 113, 110), (114, 115, 112), (116, 117, 67), (118, 119, 117), (124, 125, 120), (125, 121, 120), (126, 127, 67), (67, 131, 109), (67, 132, 131), (134, 136, 135), (141, 137, 138), (137, 141, 140), (174, 145, 142), (174, 146, 144), (134, 174, 141), (174, 128, 146), (127, 149, 67), (149, 150, 67), (154, 155, 67), (156, 158, 155), (158, 148, 67), (157, 159, 158), (159, 160, 158), (161, 148, 160), (174, 164, 128), (164, 162, 129), (168, 165, 174), (168, 166, 165), (166, 168, 167), (174, 171, 170), (174, 173, 172), (175, 67, 148), (178, 175, 148), (181, 180, 179), (182, 175, 180), (183, 67, 175), (186, 176, 183), (187, 176, 186), (192, 177, 176), (177, 194, 193), (202, 201, 199), (274, 195, 196), (206, 274, 198), (209, 212, 208), (214, 213, 210), (212, 214, 211), (212, 217, 215), (174, 217, 212), (174, 218, 217), (174, 220, 219), (220, 222, 221), (174, 222, 220), (222, 174, 223), (174, 226, 224), (174, 227, 225), (67, 174, 134), (194, 228, 193), (230, 67, 177), (233, 232, 231), (234, 67, 232), (241, 240, 238), (247, 250, 249), (254, 255, 252), (250, 255, 248), (205, 257, 204), (207, 258, 274), (274, 261, 257), (258, 262, 274), (260, 239, 237), (265, 267, 264), (261, 239, 260), (266, 268, 274), (269, 268, 265), (261, 241, 239), (241, 270, 243), (270, 261, 271), (274, 273, 272), (174, 276, 277), (174, 282, 279), (174, 284, 282), (174, 287, 284), (285, 288, 268), (288, 291, 274), (275, 295, 290), (292, 298, 274), (294, 297, 293), (275, 298, 296), (302, 299, 67), (300, 174, 299), (301, 300, 299), (236, 302, 67), (305, 306, 299), (308, 309, 299), (309, 311, 299), (312, 299, 311), (314, 313, 299), (315, 314, 299), (255, 318, 248), (317, 322, 321), (318, 322, 317), (322, 275, 323), (275, 324, 323), (275, 325, 326), (275, 329, 327), (275, 328, 329), (275, 332, 328), (275, 333, 332), (275, 335, 334), (275, 336, 335), (275, 318, 255), (337, 174, 300), (338, 339, 174), (339, 340, 174), (342, 300, 301), (340, 343, 174), (343, 345, 174), (348, 341, 345), (352, 355, 354), (355, 360, 353), (360, 357, 358), (366, 364, 363), (361, 367, 360), (360, 368, 357), (371, 368, 360), (371, 370, 369), (275, 373, 336), (375, 376, 374), (275, 378, 376), (378, 380, 377), (380, 382, 379), (382, 385, 381), (387, 383, 384), (275, 387, 385), (387, 388, 386), (388, 367, 366), (388, 371, 367), (390, 174, 341), (349, 392, 341), (350, 393, 392), (395, 341, 394), (396, 174, 390), (396, 391, 174), (398, 399, 174), (371, 401, 370), (400, 404, 403), (406, 405, 404), (371, 406, 400), (410, 275, 174), (416, 410, 174), (417, 275, 410), (371, 408, 406), (408, 420, 419), (371, 421, 420), (423, 421, 371), (421, 423, 422), (371, 428, 426), (371, 429, 428), (371, 431, 429), (435, 434, 275), (436, 435, 433), (440, 439, 434), (445, 446, 275), (446, 447, 275), (447, 448, 275), (452, 453, 451), (451, 275, 450), (455, 433, 432), (459, 457, 430), (459, 458, 456), (371, 460, 459), (371, 463, 462), (371, 464, 463), (464, 466, 465), (371, 466, 464), (466, 468, 467), (469, 471, 470), (371, 471, 469), (371, 472, 471), (472, 474, 473), (476, 275, 451), (479, 275, 478), (481, 275, 480), (481, 482, 275), (483, 484, 275), (484, 485, 275), (487, 488, 485), (489, 490, 485), (496, 491, 475), (496, 494, 491), (493, 495, 492), (494, 495, 493), (496, 497, 495), (497, 499, 498), (499, 503, 502), (496, 506, 505), (507, 506, 496), (506, 509, 508), (510, 509, 506), (512, 511, 509), (514, 513, 496), (517, 504, 501), (520, 519, 518), (371, 520, 518), (371, 523, 522), (371, 524, 523), (543, 524, 371), (521, 543, 371), (528, 275, 525), (530, 531, 528), (532, 534, 533), (538, 537, 528), (540, 539, 528), (541, 540, 537), (543, 544, 542), (521, 546, 543), (546, 547, 545), (546, 548, 547), (546, 550, 549), (546, 551, 550), (546, 553, 552), (546, 555, 553), (521, 559, 555), (555, 559, 558), (559, 562, 561), (521, 564, 563), (521, 565, 564), (567, 566, 528), (569, 275, 528), (573, 572, 275), (575, 574, 275), (576, 575, 569), (578, 577, 275), (579, 580, 275), (581, 582, 275), (582, 585, 584), (584, 521, 275), (586, 584, 585), (588, 567, 528), (565, 521, 590), (521, 591, 590), (521, 592, 591), (592, 595, 593), (595, 594, 596), (594, 598, 597), (594, 603, 599), (605, 604, 600), (609, 608, 602), (612, 607, 608), (594, 613, 609), (614, 613, 594), (606, 617, 616), (611, 619, 610), (617, 623, 622), (625, 649, 624), (649, 618, 619), (594, 627, 614), (628, 594, 521), (631, 630, 587), (633, 634, 521), (635, 521, 634), (636, 638, 637), (639, 641, 640), (649, 648, 645), (620, 650, 649), (651, 653, 650), (652, 655, 654), (657, 656, 653), (658, 655, 649), (662, 661, 649), (663, 658, 661), (665, 664, 658), (655, 666, 660), (667, 666, 655), (668, 667, 655), (594, 669, 627), (670, 669, 594), (628, 671, 670), (669, 673, 672), (674, 673, 669), (676, 678, 677), (628, 679, 678), (628, 681, 680), (685, 684, 628), (628, 687, 686), (628, 688, 687), (683, 688, 628), (628, 689, 683), (521, 685, 628), (693, 692, 521), (521, 694, 693), (521, 696, 695), (696, 699, 698), (521, 701, 700), (521, 702, 701), (697, 702, 521), (697, 706, 705), (697, 521, 706), (707, 709, 708), (714, 715, 644), (714, 716, 715), (719, 718, 521), (717, 719, 521), (718, 720, 521), (724, 723, 521), (722, 724, 521), (723, 725, 521), (728, 711, 521), (729, 521, 730), (521, 732, 731), (732, 521, 733), (521, 735, 734), (521, 737, 736), (737, 521, 738), (521, 742, 741), (521, 769, 742), (743, 769, 521), (744, 748, 747), (713, 710, 521), (749, 710, 713), (752, 754, 710), (753, 752, 751), (754, 521, 710), (757, 756, 521), (758, 757, 754), (761, 760, 521), (763, 764, 521), (768, 767, 521), (743, 771, 770), (772, 771, 743), (774, 773, 771), (748, 776, 775), (521, 779, 778), (521, 780, 779), (777, 780, 521), (777, 784, 781), (792, 794, 777), (790, 784, 795), (784, 796, 795), (797, 832, 777), (521, 789, 785), (800, 791, 789), (791, 800, 793), (804, 803, 521), (862, 804, 521), (805, 862, 521), (800, 806, 801), (802, 806, 800), (807, 808, 802), (804, 810, 809), (862, 810, 804), (812, 811, 521), (815, 814, 521), (816, 815, 811), (818, 817, 521), (819, 817, 818), (820, 821, 521), (826, 825, 817), (821, 827, 521), (828, 798, 521), (829, 798, 828), (830, 799, 798), (832, 831, 796), (834, 832, 833), (831, 836, 835), (839, 832, 837), (839, 842, 832), (832, 841, 840), (832, 842, 841), (844, 843, 839), (842, 843, 845), (843, 846, 845), (854, 852, 847), (855, 853, 847), (860, 858, 810), (858, 860, 859), (860, 862, 861), (857, 864, 863)])
me_mesh.update()

# ---- objects
ob_mycurve = bpy.data.objects.new('myCurve', me_mesh)

# ---- transforms, parenting, visibility, modifiers, constraints
ob_mycurve.location = (0.0, 0.0, 0.0)
_m = ob_mycurve.modifiers.new('Auto Smooth', 'NODES')
_m.node_group = ng_auto_smooth
_gi = [s.identifier for s in ng_auto_smooth.interface.items_tree if s.item_type == 'SOCKET' and s.in_out == 'INPUT']
_m[_gi[1]] = 3.142  # Angle

# ---- collection membership
scene.collection.objects.link(ob_mycurve)

# ---- scene / render settings (as saved in the file)
scene.frame_start = 1; scene.frame_end = 250; scene.frame_set(1)
scene.render.engine = 'BLENDER_EEVEE_NEXT'
scene.cycles.sampling_pattern = 'TABULATED_SOBOL'
scene.cycles.use_light_tree = False
scene.view_settings.view_transform = 'Filmic'
bpy.context.view_layer.update()

# ---- added for rendering (the .blend has no active camera and no usable light): camera, sun
cam_auto = bpy.data.cameras.new('AutoCamera')
cam_auto.lens = 50.0
cam_auto.sensor_width = 36.0
cam_auto.clip_end = 1000.0
ob_auto_camera = bpy.data.objects.new('AutoCamera', cam_auto)
scene.collection.objects.link(ob_auto_camera)
ob_auto_camera.location = (29.7875, 48.1598, 4.67439)
ob_auto_camera.rotation_euler = (1.09748, -7.21219e-08, 0.694738)
scene.camera = ob_auto_camera
light_auto_sun = bpy.data.lights.new('AutoSun', 'SUN')
light_auto_sun.energy = 3.0
light_auto_sun.angle = 0.0523599
ob_auto_sun = bpy.data.objects.new('AutoSun', light_auto_sun)
scene.collection.objects.link(ob_auto_sun)
ob_auto_sun.rotation_euler = (0.872665, 0.174533, 0.523599)
bpy.context.view_layer.update()
